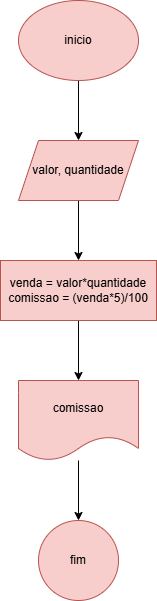

The diagram above was exported from draw.io. Its source (the exported page's mxGraphModel, read from the mxfile embedded in the PNG):
<mxGraphModel dx="1042" dy="565" grid="1" gridSize="10" guides="1" tooltips="1" connect="1" arrows="1" fold="1" page="1" pageScale="1" pageWidth="827" pageHeight="1169" math="0" shadow="0">
  <root>
    <mxCell id="0" />
    <mxCell id="1" parent="0" />
    <mxCell id="qvFj4YnrMA5farAH0yIf-3" value="" style="edgeStyle=orthogonalEdgeStyle;rounded=0;orthogonalLoop=1;jettySize=auto;html=1;" edge="1" parent="1" source="qvFj4YnrMA5farAH0yIf-1" target="qvFj4YnrMA5farAH0yIf-2">
      <mxGeometry relative="1" as="geometry" />
    </mxCell>
    <mxCell id="qvFj4YnrMA5farAH0yIf-1" value="inicio" style="ellipse;whiteSpace=wrap;html=1;fillColor=#f8cecc;strokeColor=#b85450;" vertex="1" parent="1">
      <mxGeometry x="354" y="90" width="120" height="80" as="geometry" />
    </mxCell>
    <mxCell id="qvFj4YnrMA5farAH0yIf-5" value="" style="edgeStyle=orthogonalEdgeStyle;rounded=0;orthogonalLoop=1;jettySize=auto;html=1;" edge="1" parent="1" source="qvFj4YnrMA5farAH0yIf-2" target="qvFj4YnrMA5farAH0yIf-4">
      <mxGeometry relative="1" as="geometry" />
    </mxCell>
    <mxCell id="qvFj4YnrMA5farAH0yIf-2" value="valor, quantidade" style="shape=parallelogram;perimeter=parallelogramPerimeter;whiteSpace=wrap;html=1;fixedSize=1;fillColor=#f8cecc;strokeColor=#b85450;" vertex="1" parent="1">
      <mxGeometry x="354" y="230" width="120" height="60" as="geometry" />
    </mxCell>
    <mxCell id="qvFj4YnrMA5farAH0yIf-7" value="" style="edgeStyle=orthogonalEdgeStyle;rounded=0;orthogonalLoop=1;jettySize=auto;html=1;" edge="1" parent="1" source="qvFj4YnrMA5farAH0yIf-4" target="qvFj4YnrMA5farAH0yIf-6">
      <mxGeometry relative="1" as="geometry" />
    </mxCell>
    <mxCell id="qvFj4YnrMA5farAH0yIf-4" value="venda = valor*quantidade&lt;div&gt;comissao = (venda*5)/100&lt;/div&gt;" style="whiteSpace=wrap;html=1;fillColor=#f8cecc;strokeColor=#b85450;" vertex="1" parent="1">
      <mxGeometry x="336" y="350" width="156" height="60" as="geometry" />
    </mxCell>
    <mxCell id="qvFj4YnrMA5farAH0yIf-9" value="" style="edgeStyle=orthogonalEdgeStyle;rounded=0;orthogonalLoop=1;jettySize=auto;html=1;" edge="1" parent="1" source="qvFj4YnrMA5farAH0yIf-6" target="qvFj4YnrMA5farAH0yIf-8">
      <mxGeometry relative="1" as="geometry" />
    </mxCell>
    <mxCell id="qvFj4YnrMA5farAH0yIf-6" value="comissao" style="shape=document;whiteSpace=wrap;html=1;boundedLbl=1;fillColor=#f8cecc;strokeColor=#b85450;" vertex="1" parent="1">
      <mxGeometry x="354" y="470" width="120" height="80" as="geometry" />
    </mxCell>
    <mxCell id="qvFj4YnrMA5farAH0yIf-8" value="fim" style="ellipse;whiteSpace=wrap;html=1;fillColor=#f8cecc;strokeColor=#b85450;" vertex="1" parent="1">
      <mxGeometry x="374" y="610" width="80" height="80" as="geometry" />
    </mxCell>
  </root>
</mxGraphModel>